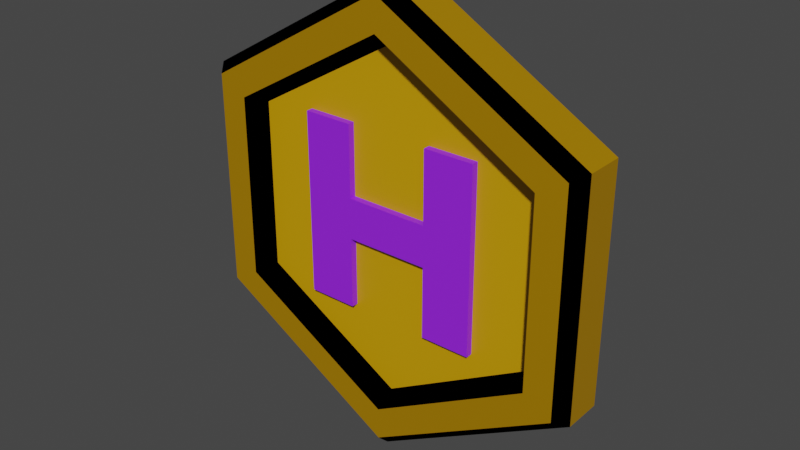 # Source: currencyOutline.blend  (saved by Blender 2.91.10; exported with 4.5.12 LTS)
import bpy
from mathutils import Matrix  # noqa: F401  (used for matrix-valued properties, if any)

bpy.ops.wm.read_factory_settings(use_empty=True)
scene = bpy.context.scene
scene.name = 'Scene'

# ---- collections
col_collection = bpy.data.collections.new('Collection'); scene.collection.children.link(col_collection)

# ---- materials (node trees are filled in below, after node groups)
mat_material_001 = bpy.data.materials.new('Material.001')
mat_material_001.use_transparent_shadow = False
mat_material_002 = bpy.data.materials.new('Material.002')
mat_material_002.use_transparent_shadow = False
mat_material_003 = bpy.data.materials.new('Material.003')
mat_material_003.use_transparent_shadow = False
mat_material_004 = bpy.data.materials.new('Material.004')
mat_material_004.use_transparent_shadow = False
mat_material_005 = bpy.data.materials.new('Material.005')
mat_material_005.use_transparent_shadow = False

# ---- material node trees
mat_material_001.use_nodes = True; mat_material_001.node_tree.nodes.clear()
_N = mat_material_001.node_tree.nodes; _L = mat_material_001.node_tree.links
n0 = _N.new('ShaderNodeOutputMaterial'); n0.name = 'Material Output'; n0.location = (300, 300)
n1 = _N.new('ShaderNodeBsdfPrincipled'); n1.name = 'Principled BSDF'; n1.location = (10, 300)
n1.distribution = 'GGX'
n1.subsurface_method = 'BURLEY'
n1.inputs[0].default_value = (0.8, 0.4032, 0.0, 1.0)
n1.inputs[1].default_value = 0.6273
n1.inputs[3].default_value = 1.45
n1.inputs[27].default_value = (0.0, 0.0, 0.0, 1.0)
n1.inputs[28].default_value = 1.0
_L.new(n1.outputs[0], n0.inputs[0])
n0.is_active_output = True
mat_material_002.use_nodes = True; mat_material_002.node_tree.nodes.clear()
_N = mat_material_002.node_tree.nodes; _L = mat_material_002.node_tree.links
n0 = _N.new('ShaderNodeOutputMaterial'); n0.name = 'Material Output'; n0.location = (300, 300)
n1 = _N.new('ShaderNodeBsdfDiffuse'); n1.name = 'Diffuse BSDF'; n1.location = (10, 300)
n1.inputs[0].default_value = (0.0, 0.0, 0.0, 1.0)
n1.inputs[1].default_value = 0.5
_L.new(n1.outputs[0], n0.inputs[0])
n0.is_active_output = True
mat_material_003.use_nodes = True; mat_material_003.node_tree.nodes.clear()
_N = mat_material_003.node_tree.nodes; _L = mat_material_003.node_tree.links
n0 = _N.new('ShaderNodeOutputMaterial'); n0.name = 'Material Output'; n0.location = (300, 300)
n1 = _N.new('ShaderNodeBsdfPrincipled'); n1.name = 'Principled BSDF'; n1.location = (10, 300)
n1.distribution = 'GGX'
n1.subsurface_method = 'BURLEY'
n1.inputs[3].default_value = 1.45
n1.inputs[27].default_value = (0.0, 0.0, 0.0, 1.0)
n1.inputs[28].default_value = 1.0
_L.new(n1.outputs[0], n0.inputs[0])
n0.is_active_output = True
mat_material_004.use_nodes = True; mat_material_004.node_tree.nodes.clear()
_N = mat_material_004.node_tree.nodes; _L = mat_material_004.node_tree.links
n0 = _N.new('ShaderNodeOutputMaterial'); n0.name = 'Material Output'; n0.location = (300, 300)
n1 = _N.new('ShaderNodeBsdfPrincipled'); n1.name = 'Principled BSDF'; n1.location = (10, 300)
n1.distribution = 'GGX'
n1.subsurface_method = 'BURLEY'
n1.inputs[0].default_value = (0.3169, 0.01876, 1.0, 1.0)
n1.inputs[3].default_value = 1.45
n1.inputs[27].default_value = (0.0, 0.0, 0.0, 1.0)
n1.inputs[28].default_value = 1.0
_L.new(n1.outputs[0], n0.inputs[0])
n0.is_active_output = True
mat_material_005.use_nodes = True; mat_material_005.node_tree.nodes.clear()
_N = mat_material_005.node_tree.nodes; _L = mat_material_005.node_tree.links
n0 = _N.new('ShaderNodeOutputMaterial'); n0.name = 'Material Output'; n0.location = (300, 300)
n1 = _N.new('ShaderNodeBsdfPrincipled'); n1.name = 'Principled BSDF'; n1.location = (10, 300)
n1.distribution = 'GGX'
n1.subsurface_method = 'BURLEY'
n1.inputs[0].default_value = (0.8, 0.408, 0.0, 1.0)
n1.inputs[1].default_value = 0.2
n1.inputs[3].default_value = 1.45
n1.inputs[27].default_value = (0.0, 0.0, 0.0, 1.0)
n1.inputs[28].default_value = 1.0
_L.new(n1.outputs[0], n0.inputs[0])
n0.is_active_output = True

# ---- world
world_world = bpy.data.worlds.new('World'); scene.world = world_world
world_world.use_nodes = True; world_world.node_tree.nodes.clear()
_N = world_world.node_tree.nodes; _L = world_world.node_tree.links
n0 = _N.new('ShaderNodeOutputWorld'); n0.name = 'World Output'; n0.location = (300, 300)
n1 = _N.new('ShaderNodeBackground'); n1.name = 'Background'; n1.location = (10, 300)
n1.inputs[0].default_value = (0.05088, 0.05088, 0.05088, 1.0)
_L.new(n1.outputs[0], n0.inputs[0])
n0.is_active_output = True
world_world.color = (0.05088, 0.05088, 0.05088)
world_world.use_sun_shadow = False
world_world.sun_shadow_jitter_overblur = 0.0

# ---- meshes
me_circle = bpy.data.meshes.new('Circle')
me_circle.from_pydata([(-0.2739, -0.05549, 0.1586), (8.347e-08, -0.05549, -0.3159), (0.2739, -0.05549, -0.1577), (0.2739, -0.05549, 0.1586), (5.164e-08, -0.05549, 0.3168), (-0.2739, -0.05549, -0.1577), (-0.254, -0.02196, 0.1471), (4.896e-08, -0.02196, 0.2938), (-0.254, -0.02196, -0.1462), (7.847e-08, -0.02196, -0.2929), (0.254, -0.02196, -0.1462), (0.254, -0.02196, 0.1471), (-0.3422, -0.03307, 0.198), (-0.3233, -0.05549, 0.1871), (5.458e-08, -0.05549, 0.3738), (5.57e-08, -0.03307, 0.3956), (-0.3422, -0.03307, -0.1971), (-0.3233, -0.05549, -0.1862), (9.025e-08, -0.03307, -0.3947), (8.837e-08, -0.05549, -0.3729), (0.3422, -0.03307, -0.1971), (0.3233, -0.05549, -0.1862), (0.3422, -0.03307, 0.198), (0.3233, -0.05549, 0.1871), (-0.07194, -0.03329, -0.03468), (0.07194, -0.03329, 0.03559), (0.1577, -0.03329, -0.1579), (0.07194, -0.03329, -0.1579), (0.07194, -0.03329, -0.03468), (-0.07194, -0.03329, 0.03559), (0.07194, -0.03329, 0.1588), (0.1577, -0.03329, 0.1588), (-0.07194, -0.03329, -0.1579), (-0.1577, -0.03329, -0.1579), (-0.1577, -0.03329, 0.1588), (-0.07194, -0.03329, 0.1588), (0.07194, -0.016, 0.1588), (-0.07194, -0.016, 0.03559), (-0.07194, -0.016, -0.03468), (-0.07194, -0.016, 0.1588), (0.07194, -0.016, 0.03559), (0.07194, -0.016, -0.03468), (0.07194, -0.016, -0.1579), (0.1577, -0.016, -0.1579), (-0.1577, -0.016, 0.1588), (-0.1577, -0.016, -0.1579), (-0.07194, -0.016, -0.1579), (0.1577, -0.016, 0.1588), (-0.3422, 0.0, 0.198), (-0.3422, 0.0, -0.1971), (5.57e-08, 0.0, 0.3956), (0.3422, 0.0, 0.198), (9.025e-08, 0.0, -0.3947), (0.3422, 0.0, -0.1971)], [], [(0, 4, 14, 13), (50, 48, 12, 15), (48, 49, 16, 12), (49, 52, 18, 16), (52, 53, 20, 18), (53, 51, 22, 20), (51, 50, 15, 22), (5, 0, 13, 17), (4, 3, 23, 14), (2, 1, 19, 21), (3, 2, 21, 23), (1, 5, 17, 19), (2, 3, 11, 10), (6, 8, 9, 10, 11, 7), (0, 5, 8, 6), (3, 4, 7, 11), (5, 1, 9, 8), (1, 2, 10, 9), (4, 0, 6, 7), (13, 14, 15, 12), (17, 13, 12, 16), (19, 17, 16, 18), (21, 19, 18, 20), (23, 21, 20, 22), (14, 23, 22, 15), (28, 24, 29, 25), (25, 29, 37, 40), (32, 24, 38, 46), (29, 35, 39, 37), (43, 47, 36, 40, 41, 42), (38, 37, 39, 44, 45, 46), (41, 40, 37, 38), (24, 28, 41, 38), (35, 34, 44, 39), (24, 32, 33, 34, 35, 29), (27, 26, 43, 42), (26, 27, 28, 25, 30, 31), (33, 32, 46, 45), (28, 27, 42, 41), (26, 31, 47, 43), (30, 25, 40, 36), (34, 33, 45, 44), (31, 30, 36, 47)])
me_circle.polygons.foreach_set('material_index', [0, 0, 0, 0, 0, 0, 0, 0, 0, 0, 0, 0, 1, 4, 1, 1, 1, 1, 1, 1, 1, 1, 1, 1, 1, 3, 3, 3, 3, 3, 3, 3, 3, 3, 3, 3, 3, 3, 3, 3, 3, 3, 3])
_uv = me_circle.uv_layers.new(name='UVMap')
_uv.uv.foreach_set('vector', [0.0, 0.0, 0.0, 0.0, 0.0, 0.0, 0.0, 0.0, 0.0, 0.0, 0.0, 0.0, 0.0, 0.0, 0.0, 0.0, 0.0, 0.0, 0.0, 0.0, 0.0, 0.0, 0.0, 0.0, 0.0, 0.0, 0.0, 0.0, 0.0, 0.0, 0.0, 0.0, 0.0, 0.0, 0.0, 0.0, 0.0, 0.0, 0.0, 0.0, 0.0, 0.0, 0.0, 0.0, 0.0, 0.0, 0.0, 0.0, 0.0, 0.0, 0.0, 0.0, 0.0, 0.0, 0.0, 0.0, 0.0, 0.0, 0.0, 0.0, 0.0, 0.0, 0.0, 0.0, 0.0, 0.0, 0.0, 0.0, 0.0, 0.0, 0.0, 0.0, 0.0, 0.0, 0.0, 0.0, 0.0, 0.0, 0.0, 0.0, 0.0, 0.0, 0.0, 0.0, 0.0, 0.0, 0.0, 0.0, 0.0, 0.0, 0.0, 0.0, 0.0, 0.0, 0.0, 0.0, 0.0, 0.0, 0.0, 0.0, 0.0, 0.0, 0.0, 0.0, 0.0, 0.0, 0.0, 0.0, 0.0, 0.0, 0.0, 0.0, 0.0, 0.0, 0.0, 0.0, 0.0, 0.0, 0.0, 0.0, 0.0, 0.0, 0.0, 0.0, 0.0, 0.0, 0.0, 0.0, 0.0, 0.0, 0.0, 0.0, 0.0, 0.0, 0.0, 0.0, 0.0, 0.0, 0.0, 0.0, 0.0, 0.0, 0.0, 0.0, 0.0, 0.0, 0.0, 0.0, 0.0, 0.0, 0.0, 0.0, 0.0, 0.0, 0.0, 0.0, 0.0, 0.0, 0.0, 0.0, 0.0, 0.0, 0.0, 0.0, 0.0, 0.0, 0.0, 0.0, 0.0, 0.0, 0.0, 0.0, 0.0, 0.0, 0.0, 0.0, 0.0, 0.0, 0.0, 0.0, 0.0, 0.0, 0.0, 0.0, 0.0, 0.0, 0.0, 0.0, 0.0, 0.0, 0.0, 0.0, 0.0, 0.0, 0.0, 0.0, 0.0, 0.0, 0.0, 0.0, 0.0, 0.0, 0.0, 0.0, 0.0, 0.0, 0.0, 0.0, 0.0, 0.0, 0.0, 0.0, 0.0, 0.0, 0.0, 0.0, 0.0, 0.0, 0.0, 0.0, 0.0, 0.0, 0.0, 0.0, 0.0, 0.0, 0.0, 0.0, 0.0, 0.0, 0.0, 0.0, 0.0, 0.0, 0.0, 0.0, 0.0, 0.0, 0.0, 0.0, 0.0, 0.0, 0.0, 0.0, 0.0, 0.0, 0.0, 0.0, 0.0, 0.0, 0.0, 0.0, 0.0, 0.0, 0.0, 0.0, 0.0, 0.0, 0.0, 0.0, 0.0, 0.0, 0.0, 0.0, 0.0, 0.0, 0.0, 0.0, 0.0, 0.0, 0.0, 0.0, 0.0, 0.0, 0.0, 0.0, 0.0, 0.0, 0.0, 0.0, 0.0, 0.0, 0.0, 0.0, 0.0, 0.0, 0.0, 0.0, 0.0, 0.0, 0.0, 0.0, 0.0, 0.0, 0.0, 0.0, 0.0, 0.0, 0.0, 0.0, 0.0, 0.0, 0.0, 0.0, 0.0, 0.0, 0.0, 0.0, 0.0, 0.0, 0.0, 0.0, 0.0, 0.0, 0.0, 0.0, 0.0, 0.0, 0.0, 0.0, 0.0, 0.0, 0.0, 0.0, 0.0, 0.0, 0.0, 0.0, 0.0, 0.0, 0.0, 0.0, 0.0, 0.0, 0.0, 0.0, 0.0, 0.0, 0.0, 0.0, 0.0, 0.0, 0.0, 0.0, 0.0, 0.0, 0.0, 0.0, 0.0, 0.0, 0.0, 0.0, 0.0, 0.0, 0.0, 0.0, 0.0, 0.0, 0.0, 0.0, 0.0, 0.0, 0.0, 0.0])
me_circle.materials.append(mat_material_001)
me_circle.materials.append(mat_material_002)
me_circle.materials.append(mat_material_003)
me_circle.materials.append(mat_material_004)
me_circle.materials.append(mat_material_005)
me_circle.use_remesh_fix_poles = True
me_circle.use_remesh_preserve_attributes = False
me_circle.use_mirror_vertex_groups = False
me_circle.update()

# ---- objects
ob_hex = bpy.data.objects.new('Hex', me_circle)

# ---- transforms, parenting, visibility, modifiers, constraints
ob_hex.location = (0.0, 0.0, 0.0)
ob_hex.lineart.crease_threshold = 0.0
_m = ob_hex.modifiers.new('Mirror', 'MIRROR')
_m.use_axis = (False, True, False)
_m.use_clip = True

# ---- collection membership
col_collection.objects.link(ob_hex)

# ---- scene / render settings (as saved in the file)
scene.frame_start = 1; scene.frame_end = 250; scene.frame_set(1)
scene.render.engine = 'BLENDER_EEVEE_NEXT'
scene.cycles.use_denoising = False
scene.cycles.samples = 128
scene.cycles.sampling_pattern = 'TABULATED_SOBOL'
scene.cycles.use_adaptive_sampling = False
scene.cycles.use_light_tree = False
scene.view_settings.view_transform = 'Filmic'
bpy.context.view_layer.update()

# ---- added for rendering (the .blend has no active camera and no usable light): camera, sun
cam_auto = bpy.data.cameras.new('AutoCamera')
cam_auto.lens = 50.0
cam_auto.sensor_width = 36.0
cam_auto.clip_end = 1000.0
ob_auto_camera = bpy.data.objects.new('AutoCamera', cam_auto)
scene.collection.objects.link(ob_auto_camera)
ob_auto_camera.location = (0.972686, -1.16722, 0.778606)
ob_auto_camera.rotation_euler = (1.09748, -7.21219e-08, 0.694738)
scene.camera = ob_auto_camera
light_auto_sun = bpy.data.lights.new('AutoSun', 'SUN')
light_auto_sun.energy = 3.0
light_auto_sun.angle = 0.0523599
ob_auto_sun = bpy.data.objects.new('AutoSun', light_auto_sun)
scene.collection.objects.link(ob_auto_sun)
ob_auto_sun.rotation_euler = (0.872665, 0.174533, 0.523599)
bpy.context.view_layer.update()
